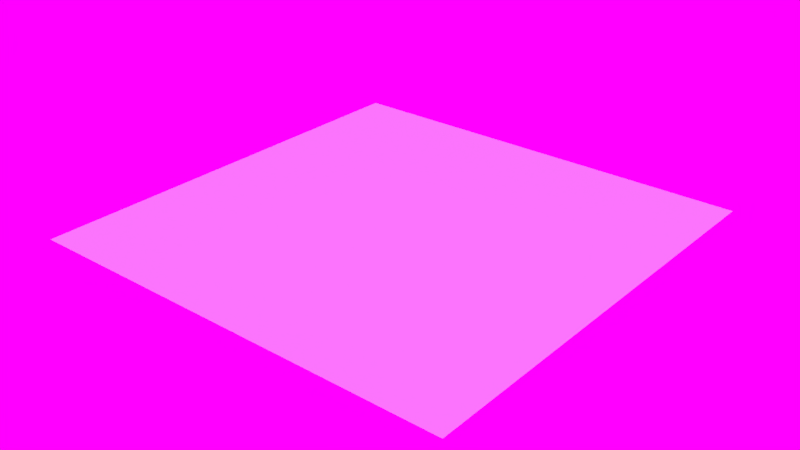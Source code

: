 # Source: material_test_scene.blend  (saved by Blender 2.77.0; exported with 4.5.12 LTS)
import bpy
from mathutils import Matrix  # noqa: F401  (used for matrix-valued properties, if any)

bpy.ops.wm.read_factory_settings(use_empty=True)
scene = bpy.context.scene
scene.name = 'Scene'

# ---- collections
col_collection_1 = bpy.data.collections.new('Collection 1'); scene.collection.children.link(col_collection_1)

# ---- materials (node trees are filled in below, after node groups)
mat_patchy_cement1 = bpy.data.materials.new('patchy_cement1')
mat_patchy_cement1.alpha_threshold = 0.0
mat_patchy_cement1.use_transparent_shadow = False
mat_patchy_cement1.roughness = 0.5
mat_patchy_cement1.line_color = (0.0, 0.0, 0.0, 1.0)

# ---- material node trees

# ---- world
world_world = bpy.data.worlds.new('World'); scene.world = world_world
world_world.use_nodes = True; world_world.node_tree.nodes.clear()
_N = world_world.node_tree.nodes; _L = world_world.node_tree.links
n0 = _N.new('ShaderNodeOutputWorld'); n0.name = 'World Output'; n0.location = (300, 300)
n1 = _N.new('ShaderNodeBackground'); n1.name = 'Background'; n1.location = (10, 300)
n2 = _N.new('ShaderNodeTexEnvironment'); n2.name = 'Environment Texture'; n2.location = (-268, 366)
n2.width = 140
_L.new(n1.outputs[0], n0.inputs[0])
_L.new(n2.outputs[0], n1.inputs[0])
n0.is_active_output = True
world_world.color = (0.05088, 0.05088, 0.05088)
world_world.use_sun_shadow = False
world_world.sun_shadow_jitter_overblur = 0.0
world_world.cycles.sampling_method = 'MANUAL'

# ---- lights
light_sun = bpy.data.lights.new('Sun', 'SUN')
light_sun.color = (0.9576, 0.9681, 1.0)
light_sun.transmission_factor = 0.0
light_sun.angle = 0.1993
light_sun.energy = 1.0
light_sun.shadow_buffer_clip_start = 0.5
light_sun.shadow_soft_size = 0.1
light_sun.shadow_cascade_max_distance = 1000.0

# ---- meshes
me_plane = bpy.data.meshes.new('Plane')
me_plane.from_pydata([(-50.0, -50.0, 0.0), (50.0, -50.0, 0.0), (-50.0, 50.0, 0.0), (50.0, 50.0, 0.0)], [], [(0, 1, 3, 2)])
_uv = me_plane.uv_layers.new(name='UVMap')
_uv.uv.foreach_set('vector', [-24.24, -24.24, 25.24, -24.24, 25.24, 25.24, -24.24, 25.24])
me_plane.materials.append(mat_patchy_cement1)
me_plane.use_remesh_preserve_volume = False
me_plane.use_remesh_preserve_attributes = False
me_plane.use_mirror_vertex_groups = False
me_plane.update()

# ---- objects
ob_sun = bpy.data.objects.new('Sun', light_sun)
ob_plane = bpy.data.objects.new('Plane', me_plane)

# ---- transforms, parenting, visibility, modifiers, constraints
ob_sun.location = (12.44, -12.81, -0.1232)
ob_sun.rotation_euler = (0.7854, 1.511e-16, 3.927)
ob_sun.lineart.crease_threshold = 0.0
ob_plane.location = (0.0, 0.0, 0.0)
ob_plane.lineart.crease_threshold = 0.0

# ---- collection membership
col_collection_1.objects.link(ob_sun)
col_collection_1.objects.link(ob_plane)

# ---- scene / render settings (as saved in the file)
scene.frame_start = 1; scene.frame_end = 250; scene.frame_set(1)
scene.render.engine = 'BLENDER_EEVEE_NEXT'
scene.render.resolution_percentage = 50
scene.render.dither_intensity = 0.0
scene.cycles.use_denoising = False
scene.cycles.samples = 128
scene.cycles.sampling_pattern = 'TABULATED_SOBOL'
scene.cycles.light_sampling_threshold = 0.0
scene.cycles.use_adaptive_sampling = False
scene.cycles.use_light_tree = False
scene.cycles.blur_glossy = 0.0
scene.cycles.sample_clamp_indirect = 0.0
scene.view_settings.view_transform = 'Standard'
bpy.context.view_layer.update()

# ---- added for rendering (the .blend has no active camera): camera
cam_auto = bpy.data.cameras.new('AutoCamera')
cam_auto.lens = 50.0
cam_auto.sensor_width = 36.0
cam_auto.clip_end = 2296.35
ob_auto_camera = bpy.data.objects.new('AutoCamera', cam_auto)
scene.collection.objects.link(ob_auto_camera)
ob_auto_camera.location = (130.847, -157.016, 104.677)
ob_auto_camera.rotation_euler = (1.09748, -7.21219e-08, 0.694738)
scene.camera = ob_auto_camera
bpy.context.view_layer.update()
